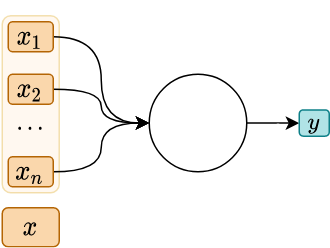

The diagram above was exported from draw.io. Its source (the exported page's mxGraphModel, read from the mxfile embedded in the PNG):
<mxGraphModel dx="474" dy="238" grid="1" gridSize="10" guides="1" tooltips="1" connect="1" arrows="1" fold="1" page="1" pageScale="1" pageWidth="850" pageHeight="1100" math="1" shadow="0">
  <root>
    <mxCell id="0" />
    <mxCell id="1" parent="0" />
    <mxCell id="LYNN3NgLGFRZL3Ly-EC7-12" value="" style="edgeStyle=orthogonalEdgeStyle;curved=1;rounded=0;orthogonalLoop=1;jettySize=auto;html=1;" edge="1" parent="1" source="UPc53QzBMm1fr6rGM4yX-1" target="LYNN3NgLGFRZL3Ly-EC7-8">
      <mxGeometry relative="1" as="geometry" />
    </mxCell>
    <mxCell id="UPc53QzBMm1fr6rGM4yX-1" value="" style="ellipse;whiteSpace=wrap;html=1;" parent="1" vertex="1">
      <mxGeometry x="140" y="345.005" width="65" height="65" as="geometry" />
    </mxCell>
    <mxCell id="LYNN3NgLGFRZL3Ly-EC7-1" value="" style="text;html=1;strokeColor=#d79b00;fillColor=#ffe6cc;align=center;verticalAlign=middle;whiteSpace=wrap;rounded=1;fontSize=15;fontColor=#523A00;opacity=30;" vertex="1" parent="1">
      <mxGeometry x="42" y="306" width="38" height="118" as="geometry" />
    </mxCell>
    <mxCell id="LYNN3NgLGFRZL3Ly-EC7-9" style="edgeStyle=orthogonalEdgeStyle;rounded=0;orthogonalLoop=1;jettySize=auto;html=1;entryX=0;entryY=0.5;entryDx=0;entryDy=0;curved=1;" edge="1" parent="1" source="LYNN3NgLGFRZL3Ly-EC7-2" target="UPc53QzBMm1fr6rGM4yX-1">
      <mxGeometry relative="1" as="geometry" />
    </mxCell>
    <mxCell id="LYNN3NgLGFRZL3Ly-EC7-2" value="$$x_1$$" style="text;html=1;fillColor=#fad7ac;align=center;verticalAlign=middle;whiteSpace=wrap;rounded=1;fontSize=15;strokeColor=#b46504;" vertex="1" parent="1">
      <mxGeometry x="46" y="310" width="30" height="20" as="geometry" />
    </mxCell>
    <mxCell id="LYNN3NgLGFRZL3Ly-EC7-10" style="edgeStyle=orthogonalEdgeStyle;curved=1;rounded=0;orthogonalLoop=1;jettySize=auto;html=1;entryX=0;entryY=0.5;entryDx=0;entryDy=0;" edge="1" parent="1" source="LYNN3NgLGFRZL3Ly-EC7-3" target="UPc53QzBMm1fr6rGM4yX-1">
      <mxGeometry relative="1" as="geometry" />
    </mxCell>
    <mxCell id="LYNN3NgLGFRZL3Ly-EC7-3" value="$$x_2$$" style="text;html=1;strokeColor=#b46504;fillColor=#fad7ac;align=center;verticalAlign=middle;whiteSpace=wrap;rounded=1;fontSize=15;" vertex="1" parent="1">
      <mxGeometry x="46" y="345" width="30" height="20" as="geometry" />
    </mxCell>
    <mxCell id="LYNN3NgLGFRZL3Ly-EC7-11" style="edgeStyle=orthogonalEdgeStyle;curved=1;rounded=0;orthogonalLoop=1;jettySize=auto;html=1;entryX=0;entryY=0.5;entryDx=0;entryDy=0;" edge="1" parent="1" source="LYNN3NgLGFRZL3Ly-EC7-4" target="UPc53QzBMm1fr6rGM4yX-1">
      <mxGeometry relative="1" as="geometry" />
    </mxCell>
    <mxCell id="LYNN3NgLGFRZL3Ly-EC7-4" value="$$x_n$$" style="text;html=1;strokeColor=#b46504;fillColor=#fad7ac;align=center;verticalAlign=middle;whiteSpace=wrap;rounded=1;fontSize=15;" vertex="1" parent="1">
      <mxGeometry x="46" y="400" width="30" height="20" as="geometry" />
    </mxCell>
    <mxCell id="LYNN3NgLGFRZL3Ly-EC7-6" value="&lt;span style=&quot;font-family: &amp;quot;courier new&amp;quot;, courier, monospace; font-size: 15px; background-color: rgb(255, 255, 255);&quot;&gt;$$...$$&lt;/span&gt;" style="text;html=1;strokeColor=none;fillColor=none;align=center;verticalAlign=middle;whiteSpace=wrap;rounded=1;sketch=0;fontSize=15;" vertex="1" parent="1">
      <mxGeometry x="51" y="368.76" width="20" height="20" as="geometry" />
    </mxCell>
    <mxCell id="LYNN3NgLGFRZL3Ly-EC7-8" value="$$y$$" style="text;html=1;fillColor=#b0e3e6;align=center;verticalAlign=middle;whiteSpace=wrap;rounded=1;fontSize=13;strokeColor=#0e8088;" vertex="1" parent="1">
      <mxGeometry x="240" y="368.76" width="20" height="17.5" as="geometry" />
    </mxCell>
    <mxCell id="LYNN3NgLGFRZL3Ly-EC7-14" value="$$x$$" style="text;html=1;strokeColor=#b46504;fillColor=#fad7ac;align=center;verticalAlign=middle;whiteSpace=wrap;rounded=1;fontSize=15;" vertex="1" parent="1">
      <mxGeometry x="42" y="434" width="38" height="25.99" as="geometry" />
    </mxCell>
  </root>
</mxGraphModel>